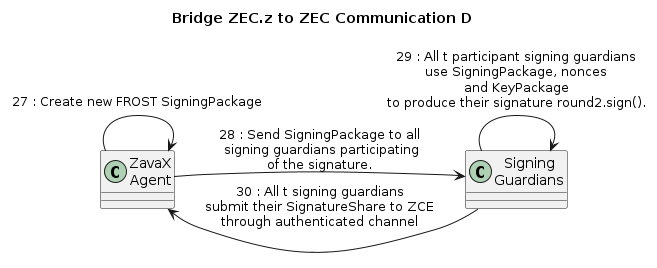

The diagram above was rendered by PlantUML. Its source (embedded in the PNG):
@startuml
title Bridge ZEC.z to ZEC Communication D
left to right direction

class "ZavaX\nAgent" as ZA
class "Signing\nGuardians" as SG

ZA -down-> ZA : 27 : Create new FROST SigningPackage
ZA -down-> SG : 28 : Send SigningPackage to all\n signing guardians participating\nof the signature.
SG -down-> SG : 29 : All t participant signing guardians\nuse SigningPackage, nonces\nand KeyPackage\nto produce their signature round2.sign().
SG -up-> ZA : 30 : All t signing guardians\nsubmit their SignatureShare to ZCE\nthrough authenticated channel

@enduml